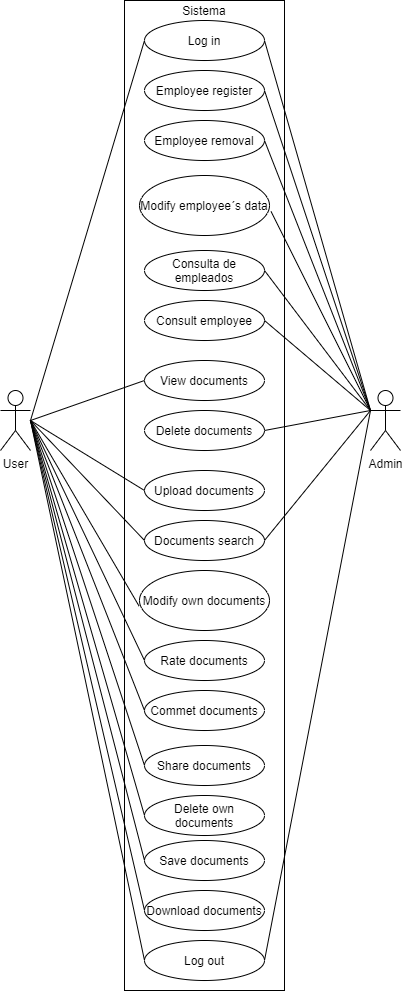

The diagram above was exported from draw.io. Its source (the exported page's mxGraphModel, read from the mxfile embedded in the PNG):
<mxGraphModel dx="1093" dy="1837" grid="1" gridSize="10" guides="1" tooltips="1" connect="1" arrows="1" fold="1" page="1" pageScale="1" pageWidth="827" pageHeight="1169" math="0" shadow="0">
  <root>
    <mxCell id="0" />
    <mxCell id="1" parent="0" />
    <mxCell id="2" value="User" style="shape=umlActor;verticalLabelPosition=bottom;verticalAlign=top;html=1;outlineConnect=0;" vertex="1" parent="1">
      <mxGeometry x="130" y="380" width="30" height="60" as="geometry" />
    </mxCell>
    <mxCell id="3" value="" style="rounded=0;whiteSpace=wrap;html=1;" vertex="1" parent="1">
      <mxGeometry x="254" y="-10" width="160" height="990" as="geometry" />
    </mxCell>
    <mxCell id="4" value="Sistema" style="text;html=1;strokeColor=none;fillColor=none;align=center;verticalAlign=middle;whiteSpace=wrap;rounded=0;" vertex="1" parent="1">
      <mxGeometry x="314" y="-10" width="40" height="20" as="geometry" />
    </mxCell>
    <mxCell id="5" value="Upload documents" style="ellipse;whiteSpace=wrap;html=1;" vertex="1" parent="1">
      <mxGeometry x="274" y="460" width="120" height="40" as="geometry" />
    </mxCell>
    <mxCell id="6" value="Documents search" style="ellipse;whiteSpace=wrap;html=1;" vertex="1" parent="1">
      <mxGeometry x="274" y="510" width="120" height="40" as="geometry" />
    </mxCell>
    <mxCell id="7" value="Modify own documents" style="ellipse;whiteSpace=wrap;html=1;" vertex="1" parent="1">
      <mxGeometry x="269" y="560" width="130" height="60" as="geometry" />
    </mxCell>
    <mxCell id="8" value="Rate documents" style="ellipse;whiteSpace=wrap;html=1;" vertex="1" parent="1">
      <mxGeometry x="274" y="630" width="120" height="40" as="geometry" />
    </mxCell>
    <mxCell id="9" value="Commet documents" style="ellipse;whiteSpace=wrap;html=1;" vertex="1" parent="1">
      <mxGeometry x="274" y="680" width="120" height="40" as="geometry" />
    </mxCell>
    <mxCell id="10" value="Log in" style="ellipse;whiteSpace=wrap;html=1;" vertex="1" parent="1">
      <mxGeometry x="274" y="10" width="120" height="40" as="geometry" />
    </mxCell>
    <mxCell id="11" value="Log out" style="ellipse;whiteSpace=wrap;html=1;" vertex="1" parent="1">
      <mxGeometry x="274" y="930" width="120" height="40" as="geometry" />
    </mxCell>
    <mxCell id="12" value="Delete own documents" style="ellipse;whiteSpace=wrap;html=1;" vertex="1" parent="1">
      <mxGeometry x="274" y="785" width="120" height="40" as="geometry" />
    </mxCell>
    <mxCell id="13" value="Share documents" style="ellipse;whiteSpace=wrap;html=1;" vertex="1" parent="1">
      <mxGeometry x="274" y="735" width="120" height="40" as="geometry" />
    </mxCell>
    <mxCell id="14" value="" style="endArrow=none;html=1;entryX=0;entryY=0.5;entryDx=0;entryDy=0;" edge="1" parent="1" target="10">
      <mxGeometry width="50" height="50" relative="1" as="geometry">
        <mxPoint x="160" y="410" as="sourcePoint" />
        <mxPoint x="160" y="300" as="targetPoint" />
      </mxGeometry>
    </mxCell>
    <mxCell id="15" value="" style="endArrow=none;html=1;entryX=0;entryY=0.5;entryDx=0;entryDy=0;" edge="1" parent="1" target="5">
      <mxGeometry width="50" height="50" relative="1" as="geometry">
        <mxPoint x="160" y="410" as="sourcePoint" />
        <mxPoint x="230" y="340" as="targetPoint" />
      </mxGeometry>
    </mxCell>
    <mxCell id="16" value="" style="endArrow=none;html=1;entryX=0;entryY=0.5;entryDx=0;entryDy=0;" edge="1" parent="1" target="6">
      <mxGeometry width="50" height="50" relative="1" as="geometry">
        <mxPoint x="160" y="410" as="sourcePoint" />
        <mxPoint x="230" y="365" as="targetPoint" />
      </mxGeometry>
    </mxCell>
    <mxCell id="17" value="" style="endArrow=none;html=1;entryX=-0.004;entryY=0.591;entryDx=0;entryDy=0;entryPerimeter=0;" edge="1" parent="1" target="7">
      <mxGeometry width="50" height="50" relative="1" as="geometry">
        <mxPoint x="160" y="410" as="sourcePoint" />
        <mxPoint x="310" y="410" as="targetPoint" />
      </mxGeometry>
    </mxCell>
    <mxCell id="18" value="" style="endArrow=none;html=1;entryX=0;entryY=0.5;entryDx=0;entryDy=0;" edge="1" parent="1" target="8">
      <mxGeometry width="50" height="50" relative="1" as="geometry">
        <mxPoint x="160" y="410" as="sourcePoint" />
        <mxPoint x="310" y="410" as="targetPoint" />
      </mxGeometry>
    </mxCell>
    <mxCell id="19" value="" style="endArrow=none;html=1;entryX=0;entryY=0.5;entryDx=0;entryDy=0;" edge="1" parent="1" target="9">
      <mxGeometry width="50" height="50" relative="1" as="geometry">
        <mxPoint x="160" y="410" as="sourcePoint" />
        <mxPoint x="310" y="410" as="targetPoint" />
      </mxGeometry>
    </mxCell>
    <mxCell id="20" value="" style="endArrow=none;html=1;entryX=0;entryY=0.5;entryDx=0;entryDy=0;" edge="1" parent="1" target="13">
      <mxGeometry width="50" height="50" relative="1" as="geometry">
        <mxPoint x="160" y="410" as="sourcePoint" />
        <mxPoint x="310" y="410" as="targetPoint" />
      </mxGeometry>
    </mxCell>
    <mxCell id="21" value="" style="endArrow=none;html=1;entryX=0;entryY=0.5;entryDx=0;entryDy=0;" edge="1" parent="1" target="12">
      <mxGeometry width="50" height="50" relative="1" as="geometry">
        <mxPoint x="160" y="410" as="sourcePoint" />
        <mxPoint x="310" y="410" as="targetPoint" />
      </mxGeometry>
    </mxCell>
    <mxCell id="22" value="" style="endArrow=none;html=1;entryX=0;entryY=0.5;entryDx=0;entryDy=0;" edge="1" parent="1" target="11">
      <mxGeometry width="50" height="50" relative="1" as="geometry">
        <mxPoint x="160" y="410" as="sourcePoint" />
        <mxPoint x="310" y="410" as="targetPoint" />
      </mxGeometry>
    </mxCell>
    <mxCell id="23" value="Save documents" style="ellipse;whiteSpace=wrap;html=1;" vertex="1" parent="1">
      <mxGeometry x="274" y="830" width="120" height="40" as="geometry" />
    </mxCell>
    <mxCell id="24" value="Download documents" style="ellipse;whiteSpace=wrap;html=1;" vertex="1" parent="1">
      <mxGeometry x="274" y="880" width="120" height="40" as="geometry" />
    </mxCell>
    <mxCell id="25" value="" style="endArrow=none;html=1;entryX=0;entryY=0.5;entryDx=0;entryDy=0;" edge="1" parent="1" target="23">
      <mxGeometry width="50" height="50" relative="1" as="geometry">
        <mxPoint x="160" y="410" as="sourcePoint" />
        <mxPoint x="300" y="560" as="targetPoint" />
      </mxGeometry>
    </mxCell>
    <mxCell id="26" value="" style="endArrow=none;html=1;entryX=0;entryY=0.5;entryDx=0;entryDy=0;" edge="1" parent="1" target="24">
      <mxGeometry width="50" height="50" relative="1" as="geometry">
        <mxPoint x="160" y="410" as="sourcePoint" />
        <mxPoint x="300" y="560" as="targetPoint" />
      </mxGeometry>
    </mxCell>
    <mxCell id="27" value="Admin" style="shape=umlActor;verticalLabelPosition=bottom;verticalAlign=top;html=1;outlineConnect=0;" vertex="1" parent="1">
      <mxGeometry x="500" y="380" width="30" height="60" as="geometry" />
    </mxCell>
    <mxCell id="28" value="Employee register" style="ellipse;whiteSpace=wrap;html=1;" vertex="1" parent="1">
      <mxGeometry x="274" y="60" width="120" height="40" as="geometry" />
    </mxCell>
    <mxCell id="29" value="Employee removal" style="ellipse;whiteSpace=wrap;html=1;" vertex="1" parent="1">
      <mxGeometry x="274" y="110" width="120" height="40" as="geometry" />
    </mxCell>
    <mxCell id="30" value="Modify employee´s data" style="ellipse;whiteSpace=wrap;html=1;" vertex="1" parent="1">
      <mxGeometry x="269" y="165" width="130" height="60" as="geometry" />
    </mxCell>
    <mxCell id="31" value="Consulta de empleados" style="ellipse;whiteSpace=wrap;html=1;" vertex="1" parent="1">
      <mxGeometry x="274" y="240" width="120" height="40" as="geometry" />
    </mxCell>
    <mxCell id="32" value="Consult employee" style="ellipse;whiteSpace=wrap;html=1;" vertex="1" parent="1">
      <mxGeometry x="274" y="290" width="120" height="40" as="geometry" />
    </mxCell>
    <mxCell id="33" value="Delete documents" style="ellipse;whiteSpace=wrap;html=1;" vertex="1" parent="1">
      <mxGeometry x="274" y="400" width="120" height="40" as="geometry" />
    </mxCell>
    <mxCell id="34" value="View documents" style="ellipse;whiteSpace=wrap;html=1;" vertex="1" parent="1">
      <mxGeometry x="274" y="350" width="120" height="40" as="geometry" />
    </mxCell>
    <mxCell id="35" value="" style="endArrow=none;html=1;entryX=1;entryY=0.5;entryDx=0;entryDy=0;" edge="1" parent="1" target="10">
      <mxGeometry width="50" height="50" relative="1" as="geometry">
        <mxPoint x="500" y="400" as="sourcePoint" />
        <mxPoint x="530" y="290" as="targetPoint" />
      </mxGeometry>
    </mxCell>
    <mxCell id="36" value="" style="endArrow=none;html=1;entryX=1;entryY=0.5;entryDx=0;entryDy=0;" edge="1" parent="1" target="28">
      <mxGeometry width="50" height="50" relative="1" as="geometry">
        <mxPoint x="500" y="400" as="sourcePoint" />
        <mxPoint x="644" y="250" as="targetPoint" />
      </mxGeometry>
    </mxCell>
    <mxCell id="37" value="" style="endArrow=none;html=1;entryX=1;entryY=0.5;entryDx=0;entryDy=0;exitX=0;exitY=0.3333333333333333;exitDx=0;exitDy=0;exitPerimeter=0;" edge="1" parent="1" source="27" target="29">
      <mxGeometry width="50" height="50" relative="1" as="geometry">
        <mxPoint x="510" y="360" as="sourcePoint" />
        <mxPoint x="600" y="355" as="targetPoint" />
      </mxGeometry>
    </mxCell>
    <mxCell id="38" value="" style="endArrow=none;html=1;entryX=1.012;entryY=0.6;entryDx=0;entryDy=0;entryPerimeter=0;" edge="1" parent="1" target="30">
      <mxGeometry width="50" height="50" relative="1" as="geometry">
        <mxPoint x="500" y="400" as="sourcePoint" />
        <mxPoint x="680" y="400" as="targetPoint" />
      </mxGeometry>
    </mxCell>
    <mxCell id="39" value="" style="endArrow=none;html=1;entryX=1;entryY=0.5;entryDx=0;entryDy=0;" edge="1" parent="1" target="31">
      <mxGeometry width="50" height="50" relative="1" as="geometry">
        <mxPoint x="500" y="400" as="sourcePoint" />
        <mxPoint x="680" y="400" as="targetPoint" />
      </mxGeometry>
    </mxCell>
    <mxCell id="40" value="" style="endArrow=none;html=1;entryX=1;entryY=0.5;entryDx=0;entryDy=0;exitX=0;exitY=0.3333333333333333;exitDx=0;exitDy=0;exitPerimeter=0;" edge="1" parent="1" source="27" target="32">
      <mxGeometry width="50" height="50" relative="1" as="geometry">
        <mxPoint x="500" y="380" as="sourcePoint" />
        <mxPoint x="680" y="400" as="targetPoint" />
      </mxGeometry>
    </mxCell>
    <mxCell id="41" value="" style="endArrow=none;html=1;entryX=1;entryY=0.5;entryDx=0;entryDy=0;exitX=0;exitY=0.3333333333333333;exitDx=0;exitDy=0;exitPerimeter=0;" edge="1" parent="1" source="27" target="6">
      <mxGeometry width="50" height="50" relative="1" as="geometry">
        <mxPoint x="530" y="400" as="sourcePoint" />
        <mxPoint x="680" y="400" as="targetPoint" />
      </mxGeometry>
    </mxCell>
    <mxCell id="42" value="" style="endArrow=none;html=1;entryX=1;entryY=0.5;entryDx=0;entryDy=0;" edge="1" parent="1" target="33">
      <mxGeometry width="50" height="50" relative="1" as="geometry">
        <mxPoint x="500" y="400" as="sourcePoint" />
        <mxPoint x="680" y="400" as="targetPoint" />
      </mxGeometry>
    </mxCell>
    <mxCell id="43" value="" style="endArrow=none;html=1;entryX=1;entryY=0.5;entryDx=0;entryDy=0;" edge="1" parent="1" target="11">
      <mxGeometry width="50" height="50" relative="1" as="geometry">
        <mxPoint x="500" y="400" as="sourcePoint" />
        <mxPoint x="680" y="400" as="targetPoint" />
      </mxGeometry>
    </mxCell>
    <mxCell id="44" value="" style="endArrow=none;html=1;entryX=0;entryY=0.5;entryDx=0;entryDy=0;" edge="1" parent="1" target="34">
      <mxGeometry width="50" height="50" relative="1" as="geometry">
        <mxPoint x="160" y="410" as="sourcePoint" />
        <mxPoint x="240" y="345" as="targetPoint" />
      </mxGeometry>
    </mxCell>
  </root>
</mxGraphModel>